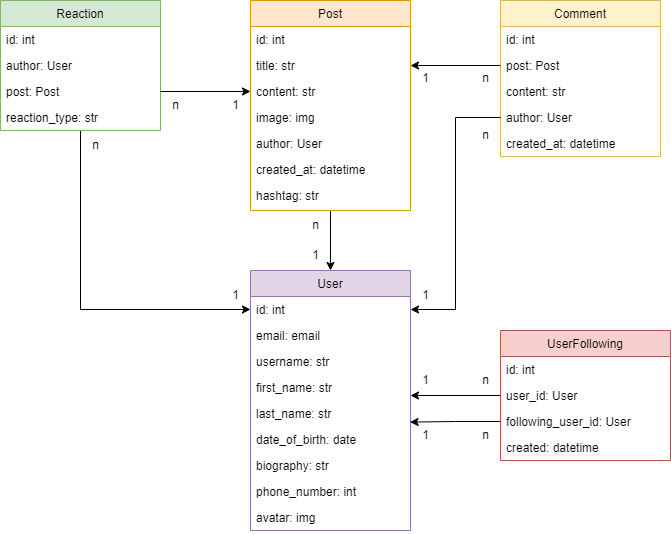

The diagram above was exported from draw.io. Its source (the exported page's mxGraphModel, read from the mxfile embedded in the PNG):
<mxGraphModel dx="1050" dy="566" grid="1" gridSize="10" guides="1" tooltips="1" connect="1" arrows="1" fold="1" page="1" pageScale="1" pageWidth="827" pageHeight="1169" math="0" shadow="0">
  <root>
    <mxCell id="WIyWlLk6GJQsqaUBKTNV-0" />
    <mxCell id="WIyWlLk6GJQsqaUBKTNV-1" parent="WIyWlLk6GJQsqaUBKTNV-0" />
    <mxCell id="RVndckcwzy7E9tF0KvpZ-15" style="edgeStyle=orthogonalEdgeStyle;rounded=0;orthogonalLoop=1;jettySize=auto;html=1;exitX=0.5;exitY=1;exitDx=0;exitDy=0;entryX=0.5;entryY=0;entryDx=0;entryDy=0;" edge="1" parent="WIyWlLk6GJQsqaUBKTNV-1" source="gJvy6WqURjcWdLehPwT5-14" target="gJvy6WqURjcWdLehPwT5-69">
      <mxGeometry relative="1" as="geometry" />
    </mxCell>
    <mxCell id="gJvy6WqURjcWdLehPwT5-14" value="Post" style="swimlane;fontStyle=0;align=center;verticalAlign=top;childLayout=stackLayout;horizontal=1;startSize=26;horizontalStack=0;resizeParent=1;resizeLast=0;collapsible=1;marginBottom=0;rounded=0;shadow=0;strokeWidth=1;fillColor=#ffe6cc;strokeColor=#d79b00;" parent="WIyWlLk6GJQsqaUBKTNV-1" vertex="1">
      <mxGeometry x="320" y="190" width="160" height="210" as="geometry">
        <mxRectangle x="610" y="60" width="160" height="26" as="alternateBounds" />
      </mxGeometry>
    </mxCell>
    <mxCell id="gJvy6WqURjcWdLehPwT5-15" value="id: int" style="text;align=left;verticalAlign=top;spacingLeft=4;spacingRight=4;overflow=hidden;rotatable=0;points=[[0,0.5],[1,0.5]];portConstraint=eastwest;" parent="gJvy6WqURjcWdLehPwT5-14" vertex="1">
      <mxGeometry y="26" width="160" height="26" as="geometry" />
    </mxCell>
    <mxCell id="gJvy6WqURjcWdLehPwT5-16" value="title: str&#10;" style="text;align=left;verticalAlign=top;spacingLeft=4;spacingRight=4;overflow=hidden;rotatable=0;points=[[0,0.5],[1,0.5]];portConstraint=eastwest;rounded=0;shadow=0;html=0;" parent="gJvy6WqURjcWdLehPwT5-14" vertex="1">
      <mxGeometry y="52" width="160" height="26" as="geometry" />
    </mxCell>
    <mxCell id="gJvy6WqURjcWdLehPwT5-17" value="content: str" style="text;align=left;verticalAlign=top;spacingLeft=4;spacingRight=4;overflow=hidden;rotatable=0;points=[[0,0.5],[1,0.5]];portConstraint=eastwest;rounded=0;shadow=0;html=0;" parent="gJvy6WqURjcWdLehPwT5-14" vertex="1">
      <mxGeometry y="78" width="160" height="26" as="geometry" />
    </mxCell>
    <mxCell id="gJvy6WqURjcWdLehPwT5-18" value="image: img" style="text;align=left;verticalAlign=top;spacingLeft=4;spacingRight=4;overflow=hidden;rotatable=0;points=[[0,0.5],[1,0.5]];portConstraint=eastwest;rounded=0;shadow=0;html=0;" parent="gJvy6WqURjcWdLehPwT5-14" vertex="1">
      <mxGeometry y="104" width="160" height="26" as="geometry" />
    </mxCell>
    <mxCell id="LxFIzradYn7Ds9xXyJ8h-53" value="author: User&#10;" style="text;align=left;verticalAlign=top;spacingLeft=4;spacingRight=4;overflow=hidden;rotatable=0;points=[[0,0.5],[1,0.5]];portConstraint=eastwest;rounded=0;shadow=0;html=0;" parent="gJvy6WqURjcWdLehPwT5-14" vertex="1">
      <mxGeometry y="130" width="160" height="26" as="geometry" />
    </mxCell>
    <mxCell id="LxFIzradYn7Ds9xXyJ8h-23" value="created_at: datetime&#10;" style="text;align=left;verticalAlign=top;spacingLeft=4;spacingRight=4;overflow=hidden;rotatable=0;points=[[0,0.5],[1,0.5]];portConstraint=eastwest;rounded=0;shadow=0;html=0;" parent="gJvy6WqURjcWdLehPwT5-14" vertex="1">
      <mxGeometry y="156" width="160" height="26" as="geometry" />
    </mxCell>
    <mxCell id="kDFRQL7apVjP-yIPrLHM-9" value="hashtag: str&#10;" style="text;align=left;verticalAlign=top;spacingLeft=4;spacingRight=4;overflow=hidden;rotatable=0;points=[[0,0.5],[1,0.5]];portConstraint=eastwest;rounded=0;shadow=0;html=0;" parent="gJvy6WqURjcWdLehPwT5-14" vertex="1">
      <mxGeometry y="182" width="160" height="26" as="geometry" />
    </mxCell>
    <mxCell id="gJvy6WqURjcWdLehPwT5-22" value="n" style="text;html=1;align=center;verticalAlign=middle;resizable=0;points=[];autosize=1;strokeColor=none;fillColor=none;" parent="WIyWlLk6GJQsqaUBKTNV-1" vertex="1">
      <mxGeometry x="540" y="253" width="30" height="30" as="geometry" />
    </mxCell>
    <mxCell id="gJvy6WqURjcWdLehPwT5-54" value="1" style="text;html=1;align=center;verticalAlign=middle;resizable=0;points=[];autosize=1;strokeColor=none;fillColor=none;" parent="WIyWlLk6GJQsqaUBKTNV-1" vertex="1">
      <mxGeometry x="290" y="280" width="30" height="30" as="geometry" />
    </mxCell>
    <mxCell id="gJvy6WqURjcWdLehPwT5-69" value="User" style="swimlane;fontStyle=0;align=center;verticalAlign=top;childLayout=stackLayout;horizontal=1;startSize=26;horizontalStack=0;resizeParent=1;resizeLast=0;collapsible=1;marginBottom=0;rounded=0;shadow=0;strokeWidth=1;fillColor=#e1d5e7;strokeColor=#9673a6;" parent="WIyWlLk6GJQsqaUBKTNV-1" vertex="1">
      <mxGeometry x="320" y="460" width="160" height="260" as="geometry">
        <mxRectangle x="610" y="60" width="160" height="26" as="alternateBounds" />
      </mxGeometry>
    </mxCell>
    <mxCell id="gJvy6WqURjcWdLehPwT5-70" value="id: int" style="text;align=left;verticalAlign=top;spacingLeft=4;spacingRight=4;overflow=hidden;rotatable=0;points=[[0,0.5],[1,0.5]];portConstraint=eastwest;" parent="gJvy6WqURjcWdLehPwT5-69" vertex="1">
      <mxGeometry y="26" width="160" height="26" as="geometry" />
    </mxCell>
    <mxCell id="RVndckcwzy7E9tF0KvpZ-0" value="email: email" style="text;align=left;verticalAlign=top;spacingLeft=4;spacingRight=4;overflow=hidden;rotatable=0;points=[[0,0.5],[1,0.5]];portConstraint=eastwest;rounded=0;shadow=0;html=0;" vertex="1" parent="gJvy6WqURjcWdLehPwT5-69">
      <mxGeometry y="52" width="160" height="26" as="geometry" />
    </mxCell>
    <mxCell id="RVndckcwzy7E9tF0KvpZ-1" value="username: str" style="text;align=left;verticalAlign=top;spacingLeft=4;spacingRight=4;overflow=hidden;rotatable=0;points=[[0,0.5],[1,0.5]];portConstraint=eastwest;rounded=0;shadow=0;html=0;" vertex="1" parent="gJvy6WqURjcWdLehPwT5-69">
      <mxGeometry y="78" width="160" height="26" as="geometry" />
    </mxCell>
    <mxCell id="RVndckcwzy7E9tF0KvpZ-2" value="first_name: str" style="text;align=left;verticalAlign=top;spacingLeft=4;spacingRight=4;overflow=hidden;rotatable=0;points=[[0,0.5],[1,0.5]];portConstraint=eastwest;rounded=0;shadow=0;html=0;" vertex="1" parent="gJvy6WqURjcWdLehPwT5-69">
      <mxGeometry y="104" width="160" height="26" as="geometry" />
    </mxCell>
    <mxCell id="RVndckcwzy7E9tF0KvpZ-3" value="last_name: str" style="text;align=left;verticalAlign=top;spacingLeft=4;spacingRight=4;overflow=hidden;rotatable=0;points=[[0,0.5],[1,0.5]];portConstraint=eastwest;rounded=0;shadow=0;html=0;" vertex="1" parent="gJvy6WqURjcWdLehPwT5-69">
      <mxGeometry y="130" width="160" height="26" as="geometry" />
    </mxCell>
    <mxCell id="RVndckcwzy7E9tF0KvpZ-4" value="date_of_birth: date" style="text;align=left;verticalAlign=top;spacingLeft=4;spacingRight=4;overflow=hidden;rotatable=0;points=[[0,0.5],[1,0.5]];portConstraint=eastwest;rounded=0;shadow=0;html=0;" vertex="1" parent="gJvy6WqURjcWdLehPwT5-69">
      <mxGeometry y="156" width="160" height="26" as="geometry" />
    </mxCell>
    <mxCell id="LxFIzradYn7Ds9xXyJ8h-1" value="biography: str" style="text;align=left;verticalAlign=top;spacingLeft=4;spacingRight=4;overflow=hidden;rotatable=0;points=[[0,0.5],[1,0.5]];portConstraint=eastwest;rounded=0;shadow=0;html=0;" parent="gJvy6WqURjcWdLehPwT5-69" vertex="1">
      <mxGeometry y="182" width="160" height="26" as="geometry" />
    </mxCell>
    <mxCell id="LxFIzradYn7Ds9xXyJ8h-2" value="phone_number: int" style="text;align=left;verticalAlign=top;spacingLeft=4;spacingRight=4;overflow=hidden;rotatable=0;points=[[0,0.5],[1,0.5]];portConstraint=eastwest;rounded=0;shadow=0;html=0;" parent="gJvy6WqURjcWdLehPwT5-69" vertex="1">
      <mxGeometry y="208" width="160" height="26" as="geometry" />
    </mxCell>
    <mxCell id="gJvy6WqURjcWdLehPwT5-72" value="avatar: img" style="text;align=left;verticalAlign=top;spacingLeft=4;spacingRight=4;overflow=hidden;rotatable=0;points=[[0,0.5],[1,0.5]];portConstraint=eastwest;rounded=0;shadow=0;html=0;" parent="gJvy6WqURjcWdLehPwT5-69" vertex="1">
      <mxGeometry y="234" width="160" height="26" as="geometry" />
    </mxCell>
    <mxCell id="LxFIzradYn7Ds9xXyJ8h-12" value="UserFollowing" style="swimlane;fontStyle=0;align=center;verticalAlign=top;childLayout=stackLayout;horizontal=1;startSize=26;horizontalStack=0;resizeParent=1;resizeLast=0;collapsible=1;marginBottom=0;rounded=0;shadow=0;strokeWidth=1;fillColor=#f8cecc;strokeColor=#b85450;" parent="WIyWlLk6GJQsqaUBKTNV-1" vertex="1">
      <mxGeometry x="570" y="520" width="170" height="130" as="geometry">
        <mxRectangle x="610" y="60" width="160" height="26" as="alternateBounds" />
      </mxGeometry>
    </mxCell>
    <mxCell id="LxFIzradYn7Ds9xXyJ8h-13" value="id: int" style="text;align=left;verticalAlign=top;spacingLeft=4;spacingRight=4;overflow=hidden;rotatable=0;points=[[0,0.5],[1,0.5]];portConstraint=eastwest;" parent="LxFIzradYn7Ds9xXyJ8h-12" vertex="1">
      <mxGeometry y="26" width="170" height="26" as="geometry" />
    </mxCell>
    <mxCell id="LxFIzradYn7Ds9xXyJ8h-14" value="user_id: User &#10;" style="text;align=left;verticalAlign=top;spacingLeft=4;spacingRight=4;overflow=hidden;rotatable=0;points=[[0,0.5],[1,0.5]];portConstraint=eastwest;rounded=0;shadow=0;html=0;" parent="LxFIzradYn7Ds9xXyJ8h-12" vertex="1">
      <mxGeometry y="52" width="170" height="26" as="geometry" />
    </mxCell>
    <mxCell id="LxFIzradYn7Ds9xXyJ8h-39" value="following_user_id: User&#10;&#10;" style="text;align=left;verticalAlign=top;spacingLeft=4;spacingRight=4;overflow=hidden;rotatable=0;points=[[0,0.5],[1,0.5]];portConstraint=eastwest;rounded=0;shadow=0;html=0;" parent="LxFIzradYn7Ds9xXyJ8h-12" vertex="1">
      <mxGeometry y="78" width="170" height="26" as="geometry" />
    </mxCell>
    <mxCell id="RVndckcwzy7E9tF0KvpZ-14" value="created: datetime&#10;&#10;" style="text;align=left;verticalAlign=top;spacingLeft=4;spacingRight=4;overflow=hidden;rotatable=0;points=[[0,0.5],[1,0.5]];portConstraint=eastwest;rounded=0;shadow=0;html=0;" vertex="1" parent="LxFIzradYn7Ds9xXyJ8h-12">
      <mxGeometry y="104" width="170" height="26" as="geometry" />
    </mxCell>
    <mxCell id="LxFIzradYn7Ds9xXyJ8h-22" value="n" style="text;html=1;align=center;verticalAlign=middle;resizable=0;points=[];autosize=1;strokeColor=none;fillColor=none;" parent="WIyWlLk6GJQsqaUBKTNV-1" vertex="1">
      <mxGeometry x="230" y="280" width="30" height="30" as="geometry" />
    </mxCell>
    <mxCell id="RVndckcwzy7E9tF0KvpZ-26" style="edgeStyle=orthogonalEdgeStyle;rounded=0;orthogonalLoop=1;jettySize=auto;html=1;entryX=0;entryY=0.5;entryDx=0;entryDy=0;" edge="1" parent="WIyWlLk6GJQsqaUBKTNV-1" source="LxFIzradYn7Ds9xXyJ8h-26" target="gJvy6WqURjcWdLehPwT5-70">
      <mxGeometry relative="1" as="geometry" />
    </mxCell>
    <mxCell id="LxFIzradYn7Ds9xXyJ8h-26" value="Reaction" style="swimlane;fontStyle=0;align=center;verticalAlign=top;childLayout=stackLayout;horizontal=1;startSize=26;horizontalStack=0;resizeParent=1;resizeLast=0;collapsible=1;marginBottom=0;rounded=0;shadow=0;strokeWidth=1;fillColor=#d5e8d4;strokeColor=#82b366;" parent="WIyWlLk6GJQsqaUBKTNV-1" vertex="1">
      <mxGeometry x="70" y="190" width="160" height="130" as="geometry">
        <mxRectangle x="610" y="60" width="160" height="26" as="alternateBounds" />
      </mxGeometry>
    </mxCell>
    <mxCell id="LxFIzradYn7Ds9xXyJ8h-27" value="id: int" style="text;align=left;verticalAlign=top;spacingLeft=4;spacingRight=4;overflow=hidden;rotatable=0;points=[[0,0.5],[1,0.5]];portConstraint=eastwest;" parent="LxFIzradYn7Ds9xXyJ8h-26" vertex="1">
      <mxGeometry y="26" width="160" height="26" as="geometry" />
    </mxCell>
    <mxCell id="LxFIzradYn7Ds9xXyJ8h-40" value="author: User" style="text;align=left;verticalAlign=top;spacingLeft=4;spacingRight=4;overflow=hidden;rotatable=0;points=[[0,0.5],[1,0.5]];portConstraint=eastwest;rounded=0;shadow=0;html=0;" parent="LxFIzradYn7Ds9xXyJ8h-26" vertex="1">
      <mxGeometry y="52" width="160" height="26" as="geometry" />
    </mxCell>
    <mxCell id="LxFIzradYn7Ds9xXyJ8h-41" value="post: Post&#10;" style="text;align=left;verticalAlign=top;spacingLeft=4;spacingRight=4;overflow=hidden;rotatable=0;points=[[0,0.5],[1,0.5]];portConstraint=eastwest;rounded=0;shadow=0;html=0;" parent="LxFIzradYn7Ds9xXyJ8h-26" vertex="1">
      <mxGeometry y="78" width="160" height="26" as="geometry" />
    </mxCell>
    <mxCell id="LxFIzradYn7Ds9xXyJ8h-42" value="reaction_type: str&#10;" style="text;align=left;verticalAlign=top;spacingLeft=4;spacingRight=4;overflow=hidden;rotatable=0;points=[[0,0.5],[1,0.5]];portConstraint=eastwest;rounded=0;shadow=0;html=0;" parent="LxFIzradYn7Ds9xXyJ8h-26" vertex="1">
      <mxGeometry y="104" width="160" height="26" as="geometry" />
    </mxCell>
    <mxCell id="LxFIzradYn7Ds9xXyJ8h-29" value="Comment" style="swimlane;fontStyle=0;align=center;verticalAlign=top;childLayout=stackLayout;horizontal=1;startSize=26;horizontalStack=0;resizeParent=1;resizeLast=0;collapsible=1;marginBottom=0;rounded=0;shadow=0;strokeWidth=1;fillColor=#fff2cc;strokeColor=#d6b656;" parent="WIyWlLk6GJQsqaUBKTNV-1" vertex="1">
      <mxGeometry x="570" y="190" width="160" height="156" as="geometry">
        <mxRectangle x="610" y="60" width="160" height="26" as="alternateBounds" />
      </mxGeometry>
    </mxCell>
    <mxCell id="LxFIzradYn7Ds9xXyJ8h-30" value="id: int" style="text;align=left;verticalAlign=top;spacingLeft=4;spacingRight=4;overflow=hidden;rotatable=0;points=[[0,0.5],[1,0.5]];portConstraint=eastwest;" parent="LxFIzradYn7Ds9xXyJ8h-29" vertex="1">
      <mxGeometry y="26" width="160" height="26" as="geometry" />
    </mxCell>
    <mxCell id="kDFRQL7apVjP-yIPrLHM-6" value="post: Post&#10;" style="text;align=left;verticalAlign=top;spacingLeft=4;spacingRight=4;overflow=hidden;rotatable=0;points=[[0,0.5],[1,0.5]];portConstraint=eastwest;rounded=0;shadow=0;html=0;" parent="LxFIzradYn7Ds9xXyJ8h-29" vertex="1">
      <mxGeometry y="52" width="160" height="26" as="geometry" />
    </mxCell>
    <mxCell id="LxFIzradYn7Ds9xXyJ8h-45" value="content: str&#10;" style="text;align=left;verticalAlign=top;spacingLeft=4;spacingRight=4;overflow=hidden;rotatable=0;points=[[0,0.5],[1,0.5]];portConstraint=eastwest;rounded=0;shadow=0;html=0;" parent="LxFIzradYn7Ds9xXyJ8h-29" vertex="1">
      <mxGeometry y="78" width="160" height="26" as="geometry" />
    </mxCell>
    <mxCell id="LxFIzradYn7Ds9xXyJ8h-43" value="author: User" style="text;align=left;verticalAlign=top;spacingLeft=4;spacingRight=4;overflow=hidden;rotatable=0;points=[[0,0.5],[1,0.5]];portConstraint=eastwest;rounded=0;shadow=0;html=0;" parent="LxFIzradYn7Ds9xXyJ8h-29" vertex="1">
      <mxGeometry y="104" width="160" height="26" as="geometry" />
    </mxCell>
    <mxCell id="LxFIzradYn7Ds9xXyJ8h-46" value="created_at: datetime&#10;" style="text;align=left;verticalAlign=top;spacingLeft=4;spacingRight=4;overflow=hidden;rotatable=0;points=[[0,0.5],[1,0.5]];portConstraint=eastwest;rounded=0;shadow=0;html=0;" parent="LxFIzradYn7Ds9xXyJ8h-29" vertex="1">
      <mxGeometry y="130" width="160" height="26" as="geometry" />
    </mxCell>
    <mxCell id="LxFIzradYn7Ds9xXyJ8h-47" style="edgeStyle=orthogonalEdgeStyle;rounded=0;orthogonalLoop=1;jettySize=auto;html=1;exitX=1;exitY=0.5;exitDx=0;exitDy=0;entryX=0;entryY=0.5;entryDx=0;entryDy=0;" parent="WIyWlLk6GJQsqaUBKTNV-1" source="LxFIzradYn7Ds9xXyJ8h-41" target="gJvy6WqURjcWdLehPwT5-17" edge="1">
      <mxGeometry relative="1" as="geometry" />
    </mxCell>
    <mxCell id="LxFIzradYn7Ds9xXyJ8h-63" value="n" style="text;html=1;align=center;verticalAlign=middle;resizable=0;points=[];autosize=1;strokeColor=none;fillColor=none;" parent="WIyWlLk6GJQsqaUBKTNV-1" vertex="1">
      <mxGeometry x="540" y="610" width="30" height="30" as="geometry" />
    </mxCell>
    <mxCell id="LxFIzradYn7Ds9xXyJ8h-65" value="n" style="text;html=1;align=center;verticalAlign=middle;resizable=0;points=[];autosize=1;strokeColor=none;fillColor=none;" parent="WIyWlLk6GJQsqaUBKTNV-1" vertex="1">
      <mxGeometry x="540" y="555" width="30" height="30" as="geometry" />
    </mxCell>
    <mxCell id="kDFRQL7apVjP-yIPrLHM-5" value="1" style="text;html=1;align=center;verticalAlign=middle;resizable=0;points=[];autosize=1;strokeColor=none;fillColor=none;" parent="WIyWlLk6GJQsqaUBKTNV-1" vertex="1">
      <mxGeometry x="480" y="253" width="30" height="30" as="geometry" />
    </mxCell>
    <mxCell id="kDFRQL7apVjP-yIPrLHM-8" style="edgeStyle=orthogonalEdgeStyle;rounded=0;orthogonalLoop=1;jettySize=auto;html=1;exitX=0;exitY=0.5;exitDx=0;exitDy=0;entryX=1;entryY=0.5;entryDx=0;entryDy=0;" parent="WIyWlLk6GJQsqaUBKTNV-1" source="kDFRQL7apVjP-yIPrLHM-6" target="gJvy6WqURjcWdLehPwT5-16" edge="1">
      <mxGeometry relative="1" as="geometry" />
    </mxCell>
    <mxCell id="RVndckcwzy7E9tF0KvpZ-13" value="1" style="text;html=1;align=center;verticalAlign=middle;resizable=0;points=[];autosize=1;strokeColor=none;fillColor=none;" vertex="1" parent="WIyWlLk6GJQsqaUBKTNV-1">
      <mxGeometry x="480" y="610" width="30" height="30" as="geometry" />
    </mxCell>
    <mxCell id="RVndckcwzy7E9tF0KvpZ-16" value="n" style="text;html=1;align=center;verticalAlign=middle;resizable=0;points=[];autosize=1;strokeColor=none;fillColor=none;" vertex="1" parent="WIyWlLk6GJQsqaUBKTNV-1">
      <mxGeometry x="370" y="400" width="30" height="30" as="geometry" />
    </mxCell>
    <mxCell id="RVndckcwzy7E9tF0KvpZ-17" value="1" style="text;html=1;align=center;verticalAlign=middle;resizable=0;points=[];autosize=1;strokeColor=none;fillColor=none;" vertex="1" parent="WIyWlLk6GJQsqaUBKTNV-1">
      <mxGeometry x="370" y="430" width="30" height="30" as="geometry" />
    </mxCell>
    <mxCell id="RVndckcwzy7E9tF0KvpZ-18" style="edgeStyle=orthogonalEdgeStyle;rounded=0;orthogonalLoop=1;jettySize=auto;html=1;exitX=0;exitY=0.5;exitDx=0;exitDy=0;entryX=1;entryY=0.5;entryDx=0;entryDy=0;" edge="1" parent="WIyWlLk6GJQsqaUBKTNV-1" source="LxFIzradYn7Ds9xXyJ8h-43" target="gJvy6WqURjcWdLehPwT5-70">
      <mxGeometry relative="1" as="geometry" />
    </mxCell>
    <mxCell id="RVndckcwzy7E9tF0KvpZ-20" style="edgeStyle=orthogonalEdgeStyle;rounded=0;orthogonalLoop=1;jettySize=auto;html=1;exitX=0;exitY=0.5;exitDx=0;exitDy=0;entryX=0.997;entryY=0.831;entryDx=0;entryDy=0;entryPerimeter=0;" edge="1" parent="WIyWlLk6GJQsqaUBKTNV-1" source="LxFIzradYn7Ds9xXyJ8h-39" target="RVndckcwzy7E9tF0KvpZ-3">
      <mxGeometry relative="1" as="geometry" />
    </mxCell>
    <mxCell id="RVndckcwzy7E9tF0KvpZ-23" style="edgeStyle=orthogonalEdgeStyle;rounded=0;orthogonalLoop=1;jettySize=auto;html=1;exitX=0;exitY=0.5;exitDx=0;exitDy=0;entryX=1;entryY=0.808;entryDx=0;entryDy=0;entryPerimeter=0;" edge="1" parent="WIyWlLk6GJQsqaUBKTNV-1" source="LxFIzradYn7Ds9xXyJ8h-14" target="RVndckcwzy7E9tF0KvpZ-2">
      <mxGeometry relative="1" as="geometry" />
    </mxCell>
    <mxCell id="RVndckcwzy7E9tF0KvpZ-24" value="1" style="text;html=1;align=center;verticalAlign=middle;resizable=0;points=[];autosize=1;strokeColor=none;fillColor=none;" vertex="1" parent="WIyWlLk6GJQsqaUBKTNV-1">
      <mxGeometry x="480" y="555" width="30" height="30" as="geometry" />
    </mxCell>
    <mxCell id="RVndckcwzy7E9tF0KvpZ-27" value="n" style="text;html=1;align=center;verticalAlign=middle;resizable=0;points=[];autosize=1;strokeColor=none;fillColor=none;" vertex="1" parent="WIyWlLk6GJQsqaUBKTNV-1">
      <mxGeometry x="150" y="320" width="30" height="30" as="geometry" />
    </mxCell>
    <mxCell id="RVndckcwzy7E9tF0KvpZ-28" value="1" style="text;html=1;align=center;verticalAlign=middle;resizable=0;points=[];autosize=1;strokeColor=none;fillColor=none;" vertex="1" parent="WIyWlLk6GJQsqaUBKTNV-1">
      <mxGeometry x="290" y="470" width="30" height="30" as="geometry" />
    </mxCell>
    <mxCell id="RVndckcwzy7E9tF0KvpZ-30" value="1" style="text;html=1;align=center;verticalAlign=middle;resizable=0;points=[];autosize=1;strokeColor=none;fillColor=none;" vertex="1" parent="WIyWlLk6GJQsqaUBKTNV-1">
      <mxGeometry x="480" y="470" width="30" height="30" as="geometry" />
    </mxCell>
    <mxCell id="RVndckcwzy7E9tF0KvpZ-31" value="n" style="text;html=1;align=center;verticalAlign=middle;resizable=0;points=[];autosize=1;strokeColor=none;fillColor=none;" vertex="1" parent="WIyWlLk6GJQsqaUBKTNV-1">
      <mxGeometry x="540" y="310" width="30" height="30" as="geometry" />
    </mxCell>
  </root>
</mxGraphModel>